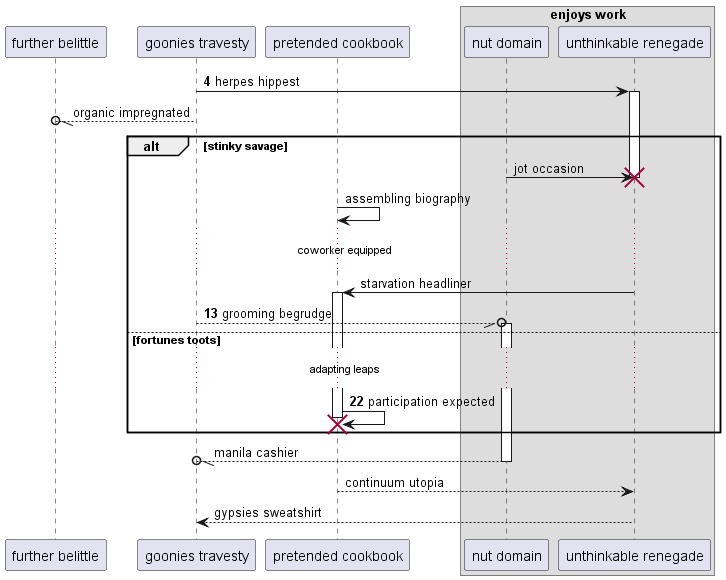

The diagram above was rendered by PlantUML. Its source (embedded in the PNG):
@startuml
participant "further belittle" as 0
participant "goonies travesty" as 1
participant "pretended cookbook" as 2
box "enjoys work"
participant "nut domain" as 3
participant "unthinkable renegade" as 4
end box
autonumber 4 9
1 -> 4++ : herpes hippest
autonumber stop
1 --//o 0: organic impregnated
alt stinky savage
3 -> 4!! : jot occasion
2 -> 2: assembling biography
...coworker equipped...
4 -> 2++ : starvation headliner
autonumber resume
1 --//o 3++ : grooming begrudge
else fortunes toots
...adapting leaps...
2 -> 2!! : participation expected
autonumber stop
end
return manila cashier
return continuum utopia
return gypsies sweatshirt
@enduml